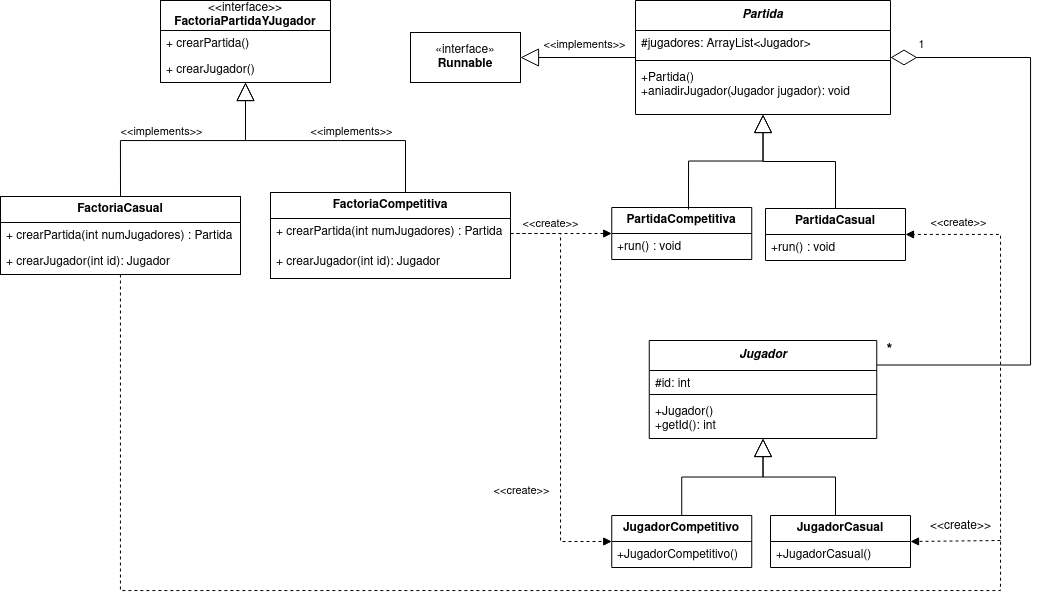

The diagram above was exported from draw.io. Its source (the exported page's mxGraphModel, read from the mxfile embedded in the PNG):
<mxGraphModel dx="1879" dy="633" grid="1" gridSize="10" guides="1" tooltips="1" connect="1" arrows="1" fold="1" page="1" pageScale="1" pageWidth="827" pageHeight="1169" math="0" shadow="0">
  <root>
    <mxCell id="0" />
    <mxCell id="1" parent="0" />
    <mxCell id="OkecKzNV_FeueUDVfMBP-24" parent="1" style="swimlane;fontStyle=0;childLayout=stackLayout;horizontal=1;startSize=26;fillColor=none;horizontalStack=0;resizeParent=1;resizeParentMax=0;resizeLast=0;collapsible=1;marginBottom=0;whiteSpace=wrap;html=1;" value="&lt;b&gt;FactoriaCasual&lt;/b&gt;" vertex="1">
      <mxGeometry height="78" width="240" x="-130" y="266" as="geometry" />
    </mxCell>
    <mxCell id="OkecKzNV_FeueUDVfMBP-25" parent="OkecKzNV_FeueUDVfMBP-24" style="text;strokeColor=none;fillColor=none;align=left;verticalAlign=top;spacingLeft=4;spacingRight=4;overflow=hidden;rotatable=0;points=[[0,0.5],[1,0.5]];portConstraint=eastwest;whiteSpace=wrap;html=1;" value="+ crearPartida(int numJugadores) : Partida" vertex="1">
      <mxGeometry height="26" width="240" y="26" as="geometry" />
    </mxCell>
    <mxCell id="OkecKzNV_FeueUDVfMBP-26" parent="OkecKzNV_FeueUDVfMBP-24" style="text;strokeColor=none;fillColor=none;align=left;verticalAlign=top;spacingLeft=4;spacingRight=4;overflow=hidden;rotatable=0;points=[[0,0.5],[1,0.5]];portConstraint=eastwest;whiteSpace=wrap;html=1;" value="+ crearJugador(int id): Jugador" vertex="1">
      <mxGeometry height="26" width="240" y="52" as="geometry" />
    </mxCell>
    <mxCell id="OkecKzNV_FeueUDVfMBP-28" parent="1" style="swimlane;fontStyle=0;childLayout=stackLayout;horizontal=1;startSize=26;fillColor=none;horizontalStack=0;resizeParent=1;resizeParentMax=0;resizeLast=0;collapsible=1;marginBottom=0;whiteSpace=wrap;html=1;" value="&lt;b&gt;FactoriaCompetitiva&lt;/b&gt;" vertex="1">
      <mxGeometry height="86" width="240" x="140" y="262" as="geometry" />
    </mxCell>
    <mxCell id="OkecKzNV_FeueUDVfMBP-29" parent="OkecKzNV_FeueUDVfMBP-28" style="text;strokeColor=none;fillColor=none;align=left;verticalAlign=top;spacingLeft=4;spacingRight=4;overflow=hidden;rotatable=0;points=[[0,0.5],[1,0.5]];portConstraint=eastwest;whiteSpace=wrap;html=1;" value="+ crearPartida(int numJugadores) : Partida" vertex="1">
      <mxGeometry height="30" width="240" y="26" as="geometry" />
    </mxCell>
    <mxCell id="OkecKzNV_FeueUDVfMBP-30" parent="OkecKzNV_FeueUDVfMBP-28" style="text;strokeColor=none;fillColor=none;align=left;verticalAlign=top;spacingLeft=4;spacingRight=4;overflow=hidden;rotatable=0;points=[[0,0.5],[1,0.5]];portConstraint=eastwest;whiteSpace=wrap;html=1;" value="+ crearJugador(int id): Jugador" vertex="1">
      <mxGeometry height="30" width="240" y="56" as="geometry" />
    </mxCell>
    <mxCell id="OkecKzNV_FeueUDVfMBP-31" parent="1" style="swimlane;fontStyle=0;childLayout=stackLayout;horizontal=1;startSize=30;fillColor=none;horizontalStack=0;resizeParent=1;resizeParentMax=0;resizeLast=0;collapsible=1;marginBottom=0;whiteSpace=wrap;html=1;" value="&amp;lt;&amp;lt;interface&amp;gt;&amp;gt;&lt;div&gt;&lt;b&gt;FactoriaPartidaYJugador&lt;/b&gt;&lt;/div&gt;" vertex="1">
      <mxGeometry height="82" width="170" x="30" y="70" as="geometry" />
    </mxCell>
    <mxCell id="OkecKzNV_FeueUDVfMBP-32" parent="OkecKzNV_FeueUDVfMBP-31" style="text;strokeColor=none;fillColor=none;align=left;verticalAlign=top;spacingLeft=4;spacingRight=4;overflow=hidden;rotatable=0;points=[[0,0.5],[1,0.5]];portConstraint=eastwest;whiteSpace=wrap;html=1;" value="+ crearPartida()" vertex="1">
      <mxGeometry height="26" width="170" y="30" as="geometry" />
    </mxCell>
    <mxCell id="OkecKzNV_FeueUDVfMBP-33" parent="OkecKzNV_FeueUDVfMBP-31" style="text;strokeColor=none;fillColor=none;align=left;verticalAlign=top;spacingLeft=4;spacingRight=4;overflow=hidden;rotatable=0;points=[[0,0.5],[1,0.5]];portConstraint=eastwest;whiteSpace=wrap;html=1;" value="+ crearJugador()" vertex="1">
      <mxGeometry height="26" width="170" y="56" as="geometry" />
    </mxCell>
    <mxCell id="OkecKzNV_FeueUDVfMBP-48" edge="1" parent="1" source="OkecKzNV_FeueUDVfMBP-24" style="html=1;verticalAlign=bottom;labelBackgroundColor=none;endArrow=block;endFill=1;rounded=0;fontSize=12;edgeStyle=orthogonalEdgeStyle;dashed=1;" target="2PH3--zQBIKoIx1jApZv-5" value="&amp;lt;&amp;lt;create&amp;gt;&amp;gt;">
      <mxGeometry relative="1" width="160" x="0.5189" y="40" as="geometry">
        <mxPoint as="offset" />
        <Array as="points">
          <mxPoint x="-10" y="660" />
          <mxPoint x="870" y="660" />
          <mxPoint x="870" y="304" />
        </Array>
        <mxPoint x="710" y="670" as="sourcePoint" />
        <mxPoint x="810" y="260" as="targetPoint" />
      </mxGeometry>
    </mxCell>
    <mxCell id="2PH3--zQBIKoIx1jApZv-21" connectable="0" parent="OkecKzNV_FeueUDVfMBP-48" style="edgeLabel;html=1;align=center;verticalAlign=middle;resizable=0;points=[];" value="&amp;lt;&amp;lt;create&amp;gt;&amp;gt;" vertex="1">
      <mxGeometry relative="1" x="0.7277" as="geometry">
        <mxPoint x="-43" y="-141" as="offset" />
      </mxGeometry>
    </mxCell>
    <mxCell id="o7Xkdvl4Q1xQY2USMrvJ-5" parent="1" style="swimlane;fontStyle=1;align=center;verticalAlign=top;childLayout=stackLayout;horizontal=1;startSize=30;horizontalStack=0;resizeParent=1;resizeParentMax=0;resizeLast=0;collapsible=1;marginBottom=0;whiteSpace=wrap;html=1;" value="&lt;div&gt;&lt;i&gt;Partida&lt;/i&gt;&lt;/div&gt;" vertex="1">
      <mxGeometry height="114" width="255" x="505" y="70" as="geometry">
        <mxRectangle height="30" width="80" x="550" y="50" as="alternateBounds" />
      </mxGeometry>
    </mxCell>
    <mxCell id="o7Xkdvl4Q1xQY2USMrvJ-6" parent="o7Xkdvl4Q1xQY2USMrvJ-5" style="text;strokeColor=none;fillColor=none;align=left;verticalAlign=top;spacingLeft=4;spacingRight=4;overflow=hidden;rotatable=0;points=[[0,0.5],[1,0.5]];portConstraint=eastwest;whiteSpace=wrap;html=1;" value="#jugadores: ArrayList&amp;lt;Jugador&amp;gt;" vertex="1">
      <mxGeometry height="26" width="255" y="30" as="geometry" />
    </mxCell>
    <mxCell id="o7Xkdvl4Q1xQY2USMrvJ-7" parent="o7Xkdvl4Q1xQY2USMrvJ-5" style="line;strokeWidth=1;fillColor=none;align=left;verticalAlign=middle;spacingTop=-1;spacingLeft=3;spacingRight=3;rotatable=0;labelPosition=right;points=[];portConstraint=eastwest;strokeColor=inherit;" value="" vertex="1">
      <mxGeometry height="8" width="255" y="56" as="geometry" />
    </mxCell>
    <mxCell id="o7Xkdvl4Q1xQY2USMrvJ-8" parent="o7Xkdvl4Q1xQY2USMrvJ-5" style="text;strokeColor=none;fillColor=none;align=left;verticalAlign=top;spacingLeft=4;spacingRight=4;overflow=hidden;rotatable=0;points=[[0,0.5],[1,0.5]];portConstraint=eastwest;whiteSpace=wrap;html=1;" value="&lt;div&gt;+Partida()&lt;/div&gt;&lt;div&gt;+aniadirJugador(Jugador jugador): void&lt;/div&gt;" vertex="1">
      <mxGeometry height="50" width="255" y="64" as="geometry" />
    </mxCell>
    <mxCell id="o7Xkdvl4Q1xQY2USMrvJ-13" edge="1" parent="1" style="endArrow=block;endSize=16;endFill=0;html=1;rounded=0;exitX=0.5;exitY=0;exitDx=0;exitDy=0;edgeStyle=orthogonalEdgeStyle;" target="OkecKzNV_FeueUDVfMBP-31" value="">
      <mxGeometry relative="1" width="160" as="geometry">
        <Array as="points">
          <mxPoint x="275" y="210" />
          <mxPoint x="115" y="210" />
        </Array>
        <mxPoint x="275" y="262" as="sourcePoint" />
        <mxPoint x="130" y="148" as="targetPoint" />
      </mxGeometry>
    </mxCell>
    <mxCell id="tAMWN3vSJuIHWWfTs1IV-1" connectable="0" parent="o7Xkdvl4Q1xQY2USMrvJ-13" style="edgeLabel;html=1;align=center;verticalAlign=middle;resizable=0;points=[];" value="&amp;lt;&amp;lt;implements&amp;gt;&amp;gt;" vertex="1">
      <mxGeometry relative="1" x="0.0697" y="2" as="geometry">
        <mxPoint x="38" y="-12" as="offset" />
      </mxGeometry>
    </mxCell>
    <mxCell id="o7Xkdvl4Q1xQY2USMrvJ-14" edge="1" parent="1" source="OkecKzNV_FeueUDVfMBP-24" style="endArrow=block;endSize=16;endFill=0;html=1;rounded=0;exitX=0.5;exitY=0;exitDx=0;exitDy=0;edgeStyle=orthogonalEdgeStyle;" target="OkecKzNV_FeueUDVfMBP-31" value="">
      <mxGeometry relative="1" width="160" as="geometry">
        <Array as="points">
          <mxPoint x="-10" y="210" />
          <mxPoint x="115" y="210" />
        </Array>
        <mxPoint x="270" y="390" as="sourcePoint" />
        <mxPoint x="430" y="390" as="targetPoint" />
      </mxGeometry>
    </mxCell>
    <mxCell id="tAMWN3vSJuIHWWfTs1IV-2" connectable="0" parent="o7Xkdvl4Q1xQY2USMrvJ-14" style="edgeLabel;html=1;align=center;verticalAlign=middle;resizable=0;points=[];" value="&amp;lt;&amp;lt;implements&amp;gt;&amp;gt;" vertex="1">
      <mxGeometry relative="1" x="-0.2584" y="-2" as="geometry">
        <mxPoint x="8" y="-12" as="offset" />
      </mxGeometry>
    </mxCell>
    <mxCell id="o7Xkdvl4Q1xQY2USMrvJ-15" edge="1" parent="1" source="2PH3--zQBIKoIx1jApZv-5" style="endArrow=block;endSize=16;endFill=0;html=1;rounded=0;exitX=0.5;exitY=0;exitDx=0;exitDy=0;edgeStyle=orthogonalEdgeStyle;" target="o7Xkdvl4Q1xQY2USMrvJ-5" value="">
      <mxGeometry relative="1" width="160" as="geometry">
        <mxPoint x="695" y="278" as="sourcePoint" />
        <mxPoint x="650" y="220" as="targetPoint" />
      </mxGeometry>
    </mxCell>
    <mxCell id="o7Xkdvl4Q1xQY2USMrvJ-16" edge="1" parent="1" source="2PH3--zQBIKoIx1jApZv-1" style="endArrow=block;endSize=16;endFill=0;html=1;rounded=0;exitX=0.548;exitY=0.038;exitDx=0;exitDy=0;edgeStyle=orthogonalEdgeStyle;exitPerimeter=0;" target="o7Xkdvl4Q1xQY2USMrvJ-5" value="">
      <mxGeometry relative="1" width="160" as="geometry">
        <mxPoint x="535" y="278" as="sourcePoint" />
        <mxPoint x="540" y="220" as="targetPoint" />
      </mxGeometry>
    </mxCell>
    <mxCell id="o7Xkdvl4Q1xQY2USMrvJ-17" parent="1" style="swimlane;fontStyle=1;align=center;verticalAlign=top;childLayout=stackLayout;horizontal=1;startSize=30;horizontalStack=0;resizeParent=1;resizeParentMax=0;resizeLast=0;collapsible=1;marginBottom=0;whiteSpace=wrap;html=1;" value="&lt;div&gt;&lt;i&gt;Jugador&lt;/i&gt;&lt;/div&gt;" vertex="1">
      <mxGeometry height="98" width="227.5" x="518.75" y="410" as="geometry">
        <mxRectangle height="30" width="80" x="550" y="50" as="alternateBounds" />
      </mxGeometry>
    </mxCell>
    <mxCell id="o7Xkdvl4Q1xQY2USMrvJ-18" parent="o7Xkdvl4Q1xQY2USMrvJ-17" style="text;strokeColor=none;fillColor=none;align=left;verticalAlign=top;spacingLeft=4;spacingRight=4;overflow=hidden;rotatable=0;points=[[0,0.5],[1,0.5]];portConstraint=eastwest;whiteSpace=wrap;html=1;" value="#id: int" vertex="1">
      <mxGeometry height="20" width="227.5" y="30" as="geometry" />
    </mxCell>
    <mxCell id="o7Xkdvl4Q1xQY2USMrvJ-19" parent="o7Xkdvl4Q1xQY2USMrvJ-17" style="line;strokeWidth=1;fillColor=none;align=left;verticalAlign=middle;spacingTop=-1;spacingLeft=3;spacingRight=3;rotatable=0;labelPosition=right;points=[];portConstraint=eastwest;strokeColor=inherit;" value="" vertex="1">
      <mxGeometry height="8" width="227.5" y="50" as="geometry" />
    </mxCell>
    <mxCell id="o7Xkdvl4Q1xQY2USMrvJ-20" parent="o7Xkdvl4Q1xQY2USMrvJ-17" style="text;strokeColor=none;fillColor=none;align=left;verticalAlign=top;spacingLeft=4;spacingRight=4;overflow=hidden;rotatable=0;points=[[0,0.5],[1,0.5]];portConstraint=eastwest;whiteSpace=wrap;html=1;" value="&lt;div&gt;+Jugador()&lt;/div&gt;&lt;div&gt;+getId(): int&lt;/div&gt;" vertex="1">
      <mxGeometry height="40" width="227.5" y="58" as="geometry" />
    </mxCell>
    <mxCell id="o7Xkdvl4Q1xQY2USMrvJ-21" edge="1" parent="1" source="2PH3--zQBIKoIx1jApZv-8" style="endArrow=block;endSize=16;endFill=0;html=1;rounded=0;exitX=0.5;exitY=0;exitDx=0;exitDy=0;edgeStyle=orthogonalEdgeStyle;" target="o7Xkdvl4Q1xQY2USMrvJ-17" value="">
      <mxGeometry relative="1" width="160" as="geometry">
        <mxPoint x="525" y="585" as="sourcePoint" />
        <mxPoint x="500" y="450" as="targetPoint" />
      </mxGeometry>
    </mxCell>
    <mxCell id="o7Xkdvl4Q1xQY2USMrvJ-22" edge="1" parent="1" style="endArrow=block;endSize=16;endFill=0;html=1;rounded=0;exitX=0.5;exitY=0;exitDx=0;exitDy=0;edgeStyle=orthogonalEdgeStyle;" target="o7Xkdvl4Q1xQY2USMrvJ-17" value="">
      <mxGeometry relative="1" width="160" as="geometry">
        <mxPoint x="705" y="585" as="sourcePoint" />
        <mxPoint x="820" y="560" as="targetPoint" />
      </mxGeometry>
    </mxCell>
    <mxCell id="2PH3--zQBIKoIx1jApZv-1" parent="1" style="swimlane;fontStyle=0;childLayout=stackLayout;horizontal=1;startSize=26;fillColor=none;horizontalStack=0;resizeParent=1;resizeParentMax=0;resizeLast=0;collapsible=1;marginBottom=0;whiteSpace=wrap;html=1;" value="&lt;b&gt;PartidaCompetitiva&lt;/b&gt;" vertex="1">
      <mxGeometry height="52" width="140" x="481.25" y="277" as="geometry" />
    </mxCell>
    <mxCell id="2PH3--zQBIKoIx1jApZv-2" parent="2PH3--zQBIKoIx1jApZv-1" style="text;strokeColor=none;fillColor=none;align=left;verticalAlign=top;spacingLeft=4;spacingRight=4;overflow=hidden;rotatable=0;points=[[0,0.5],[1,0.5]];portConstraint=eastwest;whiteSpace=wrap;html=1;" value="+run() : void" vertex="1">
      <mxGeometry height="26" width="140" y="26" as="geometry" />
    </mxCell>
    <mxCell id="2PH3--zQBIKoIx1jApZv-5" parent="1" style="swimlane;fontStyle=0;childLayout=stackLayout;horizontal=1;startSize=26;fillColor=none;horizontalStack=0;resizeParent=1;resizeParentMax=0;resizeLast=0;collapsible=1;marginBottom=0;whiteSpace=wrap;html=1;" value="&lt;b&gt;PartidaCasual&lt;/b&gt;" vertex="1">
      <mxGeometry height="52" width="140" x="635" y="278" as="geometry" />
    </mxCell>
    <mxCell id="2PH3--zQBIKoIx1jApZv-6" parent="2PH3--zQBIKoIx1jApZv-5" style="text;strokeColor=none;fillColor=none;align=left;verticalAlign=top;spacingLeft=4;spacingRight=4;overflow=hidden;rotatable=0;points=[[0,0.5],[1,0.5]];portConstraint=eastwest;whiteSpace=wrap;html=1;" value="+run() : void" vertex="1">
      <mxGeometry height="26" width="140" y="26" as="geometry" />
    </mxCell>
    <mxCell id="2PH3--zQBIKoIx1jApZv-8" parent="1" style="swimlane;fontStyle=0;childLayout=stackLayout;horizontal=1;startSize=26;fillColor=none;horizontalStack=0;resizeParent=1;resizeParentMax=0;resizeLast=0;collapsible=1;marginBottom=0;whiteSpace=wrap;html=1;" value="&lt;b&gt;JugadorCompetitivo&lt;/b&gt;" vertex="1">
      <mxGeometry height="52" width="140" x="481.25" y="585" as="geometry" />
    </mxCell>
    <mxCell id="2PH3--zQBIKoIx1jApZv-9" parent="2PH3--zQBIKoIx1jApZv-8" style="text;strokeColor=none;fillColor=none;align=left;verticalAlign=top;spacingLeft=4;spacingRight=4;overflow=hidden;rotatable=0;points=[[0,0.5],[1,0.5]];portConstraint=eastwest;whiteSpace=wrap;html=1;" value="+JugadorCompetitivo()" vertex="1">
      <mxGeometry height="26" width="140" y="26" as="geometry" />
    </mxCell>
    <mxCell id="2PH3--zQBIKoIx1jApZv-12" parent="1" style="swimlane;fontStyle=0;childLayout=stackLayout;horizontal=1;startSize=26;fillColor=none;horizontalStack=0;resizeParent=1;resizeParentMax=0;resizeLast=0;collapsible=1;marginBottom=0;whiteSpace=wrap;html=1;" value="&lt;b&gt;JugadorCasual&lt;/b&gt;" vertex="1">
      <mxGeometry height="52" width="140" x="640" y="585" as="geometry" />
    </mxCell>
    <mxCell id="2PH3--zQBIKoIx1jApZv-13" parent="2PH3--zQBIKoIx1jApZv-12" style="text;strokeColor=none;fillColor=none;align=left;verticalAlign=top;spacingLeft=4;spacingRight=4;overflow=hidden;rotatable=0;points=[[0,0.5],[1,0.5]];portConstraint=eastwest;whiteSpace=wrap;html=1;" value="+JugadorCasual()" vertex="1">
      <mxGeometry height="26" width="140" y="26" as="geometry" />
    </mxCell>
    <mxCell id="2PH3--zQBIKoIx1jApZv-17" edge="1" parent="1" style="endArrow=block;endFill=1;html=1;rounded=0;entryX=1;entryY=0.5;entryDx=0;entryDy=0;dashed=1;" target="2PH3--zQBIKoIx1jApZv-12" value="">
      <mxGeometry relative="1" width="160" as="geometry">
        <mxPoint x="870" y="610" as="sourcePoint" />
        <mxPoint x="1040" y="585" as="targetPoint" />
      </mxGeometry>
    </mxCell>
    <mxCell id="2PH3--zQBIKoIx1jApZv-18" edge="1" parent="1" source="OkecKzNV_FeueUDVfMBP-29" style="edgeStyle=orthogonalEdgeStyle;rounded=0;orthogonalLoop=1;jettySize=auto;html=1;exitX=1;exitY=0.5;exitDx=0;exitDy=0;dashed=1;endArrow=block;endFill=1;" target="2PH3--zQBIKoIx1jApZv-8">
      <mxGeometry relative="1" as="geometry">
        <Array as="points">
          <mxPoint x="430" y="303" />
          <mxPoint x="430" y="611" />
        </Array>
      </mxGeometry>
    </mxCell>
    <mxCell id="2PH3--zQBIKoIx1jApZv-22" connectable="0" parent="2PH3--zQBIKoIx1jApZv-18" style="edgeLabel;html=1;align=center;verticalAlign=middle;resizable=0;points=[];" value="&amp;lt;&amp;lt;create&amp;gt;&amp;gt;" vertex="1">
      <mxGeometry relative="1" x="0.2346" y="-1" as="geometry">
        <mxPoint x="-39" y="54" as="offset" />
      </mxGeometry>
    </mxCell>
    <mxCell id="2PH3--zQBIKoIx1jApZv-19" edge="1" parent="1" source="OkecKzNV_FeueUDVfMBP-29" style="edgeStyle=orthogonalEdgeStyle;rounded=0;orthogonalLoop=1;jettySize=auto;html=1;exitX=1;exitY=0.5;exitDx=0;exitDy=0;endArrow=block;endFill=1;dashed=1;" target="2PH3--zQBIKoIx1jApZv-1">
      <mxGeometry relative="1" as="geometry" />
    </mxCell>
    <mxCell id="2PH3--zQBIKoIx1jApZv-20" connectable="0" parent="2PH3--zQBIKoIx1jApZv-19" style="edgeLabel;html=1;align=center;verticalAlign=middle;resizable=0;points=[];" value="&amp;lt;&amp;lt;create&amp;gt;&amp;gt;" vertex="1">
      <mxGeometry relative="1" x="-0.2221" y="-1" as="geometry">
        <mxPoint x="1" y="-12" as="offset" />
      </mxGeometry>
    </mxCell>
    <mxCell id="2PH3--zQBIKoIx1jApZv-23" edge="1" parent="1" source="o7Xkdvl4Q1xQY2USMrvJ-17" style="endArrow=diamondThin;endFill=0;endSize=24;html=1;rounded=0;exitX=1;exitY=0.25;exitDx=0;exitDy=0;edgeStyle=orthogonalEdgeStyle;" target="o7Xkdvl4Q1xQY2USMrvJ-5" value="">
      <mxGeometry relative="1" width="160" as="geometry">
        <Array as="points">
          <mxPoint x="900" y="435" />
          <mxPoint x="900" y="127" />
        </Array>
        <mxPoint x="450" y="400" as="sourcePoint" />
        <mxPoint x="610" y="400" as="targetPoint" />
      </mxGeometry>
    </mxCell>
    <mxCell id="2PH3--zQBIKoIx1jApZv-24" connectable="0" parent="2PH3--zQBIKoIx1jApZv-23" style="edgeLabel;html=1;align=center;verticalAlign=middle;resizable=0;points=[];" value="1" vertex="1">
      <mxGeometry relative="1" x="0.8425" as="geometry">
        <mxPoint x="-17" y="-14" as="offset" />
      </mxGeometry>
    </mxCell>
    <mxCell id="2PH3--zQBIKoIx1jApZv-25" connectable="0" parent="2PH3--zQBIKoIx1jApZv-23" style="edgeLabel;html=1;align=center;verticalAlign=middle;resizable=0;points=[];fontSize=15;fontStyle=1" value="*" vertex="1">
      <mxGeometry relative="1" x="-0.8966" y="-3" as="geometry">
        <mxPoint x="-18" y="-18" as="offset" />
      </mxGeometry>
    </mxCell>
    <mxCell id="2PH3--zQBIKoIx1jApZv-26" parent="1" style="html=1;whiteSpace=wrap;" value="«interface»&lt;br&gt;&lt;b&gt;Runnable&lt;/b&gt;" vertex="1">
      <mxGeometry height="50" width="110" x="280" y="102" as="geometry" />
    </mxCell>
    <mxCell id="2PH3--zQBIKoIx1jApZv-29" edge="1" parent="1" source="o7Xkdvl4Q1xQY2USMrvJ-5" style="endArrow=block;endSize=16;endFill=0;html=1;rounded=0;entryX=1;entryY=0.5;entryDx=0;entryDy=0;" target="2PH3--zQBIKoIx1jApZv-26" value="">
      <mxGeometry relative="1" width="160" as="geometry">
        <mxPoint x="1110" y="70" as="sourcePoint" />
        <mxPoint x="950" y="-40" as="targetPoint" />
      </mxGeometry>
    </mxCell>
    <mxCell id="xStQk8wPJgYyPbMgvntL-1" connectable="0" parent="2PH3--zQBIKoIx1jApZv-29" style="edgeLabel;html=1;align=center;verticalAlign=middle;resizable=0;points=[];" value="&amp;lt;&amp;lt;implements&amp;gt;&amp;gt;" vertex="1">
      <mxGeometry relative="1" x="-0.0933" y="5" as="geometry">
        <mxPoint y="-19" as="offset" />
      </mxGeometry>
    </mxCell>
  </root>
</mxGraphModel>